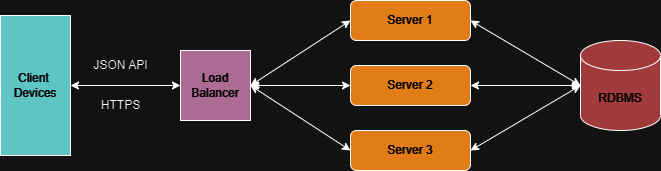

The diagram above was exported from draw.io. Its source (the exported page's mxGraphModel, read from the mxfile embedded in the PNG):
<mxGraphModel dx="880" dy="438" grid="1" gridSize="10" guides="1" tooltips="1" connect="1" arrows="1" fold="1" page="1" pageScale="1" pageWidth="827" pageHeight="1169" math="0" shadow="0">
  <root>
    <mxCell id="0" />
    <mxCell id="1" parent="0" />
    <mxCell id="53QOnW2YP49M1PmZ9uW8-1" value="Server 2" style="rounded=1;whiteSpace=wrap;html=1;fillColor=#CC6600;fontColor=#FFFFFF;" parent="1" vertex="1">
      <mxGeometry x="400" y="210" width="120" height="40" as="geometry" />
    </mxCell>
    <mxCell id="53QOnW2YP49M1PmZ9uW8-2" value="Server 1" style="rounded=1;whiteSpace=wrap;html=1;fillColor=#CC6600;fontColor=#FFFFFF;" parent="1" vertex="1">
      <mxGeometry x="400" y="145" width="120" height="40" as="geometry" />
    </mxCell>
    <mxCell id="53QOnW2YP49M1PmZ9uW8-3" value="Server 3" style="rounded=1;whiteSpace=wrap;html=1;fillColor=#CC6600;fontColor=#FFFFFF;" parent="1" vertex="1">
      <mxGeometry x="400" y="275" width="120" height="40" as="geometry" />
    </mxCell>
    <mxCell id="53QOnW2YP49M1PmZ9uW8-4" value="RDBMS" style="shape=cylinder3;whiteSpace=wrap;html=1;boundedLbl=1;backgroundOutline=1;size=15;fillColor=#FF9999;fontColor=#FFFFFF;" parent="1" vertex="1">
      <mxGeometry x="630" y="185" width="80" height="90" as="geometry" />
    </mxCell>
    <mxCell id="53QOnW2YP49M1PmZ9uW8-8" value="" style="endArrow=classic;startArrow=classic;html=1;rounded=0;entryX=0;entryY=0.5;entryDx=0;entryDy=0;entryPerimeter=0;exitX=1;exitY=0.5;exitDx=0;exitDy=0;" parent="1" source="53QOnW2YP49M1PmZ9uW8-3" target="53QOnW2YP49M1PmZ9uW8-4" edge="1">
      <mxGeometry width="50" height="50" relative="1" as="geometry">
        <mxPoint x="390" y="260" as="sourcePoint" />
        <mxPoint x="440" y="210" as="targetPoint" />
      </mxGeometry>
    </mxCell>
    <mxCell id="53QOnW2YP49M1PmZ9uW8-9" value="" style="endArrow=classic;startArrow=classic;html=1;rounded=0;entryX=0;entryY=0.5;entryDx=0;entryDy=0;entryPerimeter=0;exitX=1;exitY=0.5;exitDx=0;exitDy=0;" parent="1" source="53QOnW2YP49M1PmZ9uW8-1" target="53QOnW2YP49M1PmZ9uW8-4" edge="1">
      <mxGeometry width="50" height="50" relative="1" as="geometry">
        <mxPoint x="480" y="300" as="sourcePoint" />
        <mxPoint x="580" y="240" as="targetPoint" />
      </mxGeometry>
    </mxCell>
    <mxCell id="53QOnW2YP49M1PmZ9uW8-10" value="" style="endArrow=classic;startArrow=classic;html=1;rounded=0;entryX=0;entryY=0.5;entryDx=0;entryDy=0;entryPerimeter=0;exitX=1;exitY=0.5;exitDx=0;exitDy=0;" parent="1" source="53QOnW2YP49M1PmZ9uW8-2" target="53QOnW2YP49M1PmZ9uW8-4" edge="1">
      <mxGeometry width="50" height="50" relative="1" as="geometry">
        <mxPoint x="480" y="240" as="sourcePoint" />
        <mxPoint x="580" y="240" as="targetPoint" />
      </mxGeometry>
    </mxCell>
    <mxCell id="53QOnW2YP49M1PmZ9uW8-11" value="&lt;font&gt;Load Balancer&lt;/font&gt;" style="whiteSpace=wrap;html=1;aspect=fixed;fillColor=#B5739D;labelBackgroundColor=none;fontColor=#FFFFFF;" parent="1" vertex="1">
      <mxGeometry x="230" y="195" width="70" height="70" as="geometry" />
    </mxCell>
    <mxCell id="53QOnW2YP49M1PmZ9uW8-12" value="" style="endArrow=classic;startArrow=classic;html=1;rounded=0;entryX=0;entryY=0.5;entryDx=0;entryDy=0;exitX=1;exitY=0.5;exitDx=0;exitDy=0;" parent="1" source="53QOnW2YP49M1PmZ9uW8-11" target="53QOnW2YP49M1PmZ9uW8-3" edge="1">
      <mxGeometry width="50" height="50" relative="1" as="geometry">
        <mxPoint x="480" y="300" as="sourcePoint" />
        <mxPoint x="580" y="240" as="targetPoint" />
      </mxGeometry>
    </mxCell>
    <mxCell id="53QOnW2YP49M1PmZ9uW8-13" value="" style="endArrow=classic;startArrow=classic;html=1;rounded=0;exitX=0;exitY=0.5;exitDx=0;exitDy=0;entryX=1;entryY=0.5;entryDx=0;entryDy=0;" parent="1" source="53QOnW2YP49M1PmZ9uW8-1" target="53QOnW2YP49M1PmZ9uW8-11" edge="1">
      <mxGeometry width="50" height="50" relative="1" as="geometry">
        <mxPoint x="300" y="235" as="sourcePoint" />
        <mxPoint x="290" y="230" as="targetPoint" />
      </mxGeometry>
    </mxCell>
    <mxCell id="53QOnW2YP49M1PmZ9uW8-14" value="" style="endArrow=classic;startArrow=classic;html=1;rounded=0;exitX=0;exitY=0.5;exitDx=0;exitDy=0;entryX=1;entryY=0.5;entryDx=0;entryDy=0;" parent="1" source="53QOnW2YP49M1PmZ9uW8-2" target="53QOnW2YP49M1PmZ9uW8-11" edge="1">
      <mxGeometry width="50" height="50" relative="1" as="geometry">
        <mxPoint x="360" y="240" as="sourcePoint" />
        <mxPoint x="300" y="240" as="targetPoint" />
      </mxGeometry>
    </mxCell>
    <mxCell id="53QOnW2YP49M1PmZ9uW8-16" value="Client&amp;nbsp;&lt;br&gt;Devices" style="rounded=0;whiteSpace=wrap;html=1;fillColor=#006666;fontColor=#FFFFFF;" parent="1" vertex="1">
      <mxGeometry x="50" y="160" width="70" height="140" as="geometry" />
    </mxCell>
    <mxCell id="53QOnW2YP49M1PmZ9uW8-17" value="" style="endArrow=classic;startArrow=classic;html=1;rounded=0;exitX=0;exitY=0.5;exitDx=0;exitDy=0;entryX=1;entryY=0.5;entryDx=0;entryDy=0;" parent="1" source="53QOnW2YP49M1PmZ9uW8-11" target="53QOnW2YP49M1PmZ9uW8-16" edge="1">
      <mxGeometry width="50" height="50" relative="1" as="geometry">
        <mxPoint x="360" y="240" as="sourcePoint" />
        <mxPoint x="280" y="240" as="targetPoint" />
      </mxGeometry>
    </mxCell>
    <mxCell id="53QOnW2YP49M1PmZ9uW8-18" value="JSON API" style="text;html=1;align=center;verticalAlign=middle;resizable=0;points=[];autosize=1;strokeColor=none;fillColor=none;" parent="1" vertex="1">
      <mxGeometry x="130" y="195" width="80" height="30" as="geometry" />
    </mxCell>
    <mxCell id="53QOnW2YP49M1PmZ9uW8-19" value="HTTPS" style="text;html=1;align=center;verticalAlign=middle;resizable=0;points=[];autosize=1;strokeColor=none;fillColor=none;" parent="1" vertex="1">
      <mxGeometry x="140" y="235" width="60" height="30" as="geometry" />
    </mxCell>
  </root>
</mxGraphModel>